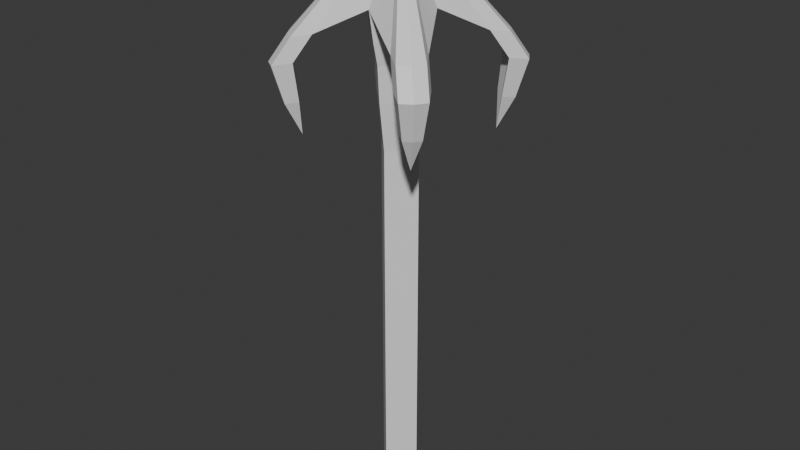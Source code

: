 # Source: Harpoon.blend  (saved by Blender 4.0.36; exported with 4.5.12 LTS)
import bpy
from mathutils import Matrix  # noqa: F401  (used for matrix-valued properties, if any)

bpy.ops.wm.read_factory_settings(use_empty=True)
scene = bpy.context.scene
scene.name = 'Scene'

# ---- collections
col_collection = bpy.data.collections.new('Collection'); scene.collection.children.link(col_collection)

# ---- materials (node trees are filled in below, after node groups)
mat_harpoon = bpy.data.materials.new('Harpoon')
mat_harpoon.use_transparent_shadow = False

# ---- material node trees
mat_harpoon.use_nodes = True; mat_harpoon.node_tree.nodes.clear()
_N = mat_harpoon.node_tree.nodes; _L = mat_harpoon.node_tree.links
n0 = _N.new('ShaderNodeBsdfPrincipled'); n0.name = 'Principled BSDF'; n0.location = (10, 300)
n0.inputs[3].default_value = 1.45
n1 = _N.new('ShaderNodeOutputMaterial'); n1.name = 'Material Output'; n1.location = (300, 300)
_L.new(n0.outputs[0], n1.inputs[0])
n1.is_active_output = True

# ---- world
world_world = bpy.data.worlds.new('World'); scene.world = world_world
world_world.use_nodes = True; world_world.node_tree.nodes.clear()
_N = world_world.node_tree.nodes; _L = world_world.node_tree.links
n0 = _N.new('ShaderNodeOutputWorld'); n0.name = 'World Output'; n0.location = (300, 300)
n1 = _N.new('ShaderNodeBackground'); n1.name = 'Background'; n1.location = (10, 300)
n1.inputs[0].default_value = (0.05088, 0.05088, 0.05088, 1.0)
_L.new(n1.outputs[0], n0.inputs[0])
n0.is_active_output = True
world_world.color = (0.05088, 0.05088, 0.05088)
world_world.use_sun_shadow = False
world_world.sun_shadow_jitter_overblur = 0.0

# ---- meshes
me_cone_002 = bpy.data.meshes.new('Cone.002')
me_cone_002.from_pydata([(-2.352e-08, 0.04963, 0.3054), (0.05332, 0.07863, 0.2758), (0.06942, 0.06787, 0.2758), (0.08018, 0.05177, 0.2758), (0.04963, -1.65e-09, 0.3054), (0.08018, -0.05177, 0.2758), (0.06942, -0.06787, 0.2758), (0.05332, -0.07863, 0.2758), (-2.352e-08, -0.04963, 0.3054), (-0.05332, -0.07863, 0.2758), (-0.06942, -0.06787, 0.2758), (-0.08018, -0.05177, 0.2758), (-0.04963, -1.65e-09, 0.3054), (-0.08018, 0.05177, 0.2758), (-0.06942, 0.06787, 0.2758), (-0.05332, 0.07863, 0.2758), (-2.352e-08, -1.65e-09, 0.4046), (0.06877, 0.09349, 0.2448), (0.07163, 0.09257, 0.2726), (0.0846, 0.0839, 0.2726), (0.09327, 0.07092, 0.2726), (0.09327, -0.07092, 0.2726), (0.0846, -0.0839, 0.2726), (0.07163, -0.09257, 0.2726), (-0.07163, -0.09257, 0.2726), (-0.0846, -0.0839, 0.2726), (-0.09327, -0.07092, 0.2726), (-0.09327, 0.07092, 0.2726), (-0.0846, 0.0839, 0.2726), (-0.07163, 0.09257, 0.2726), (0.08488, 0.08273, 0.2448), (0.1001, 0.09876, 0.2415), (0.09564, 0.06663, 0.2448), (0.09564, -0.06663, 0.2448), (0.08488, -0.08273, 0.2448), (0.1087, -0.08578, 0.2415), (0.06877, -0.09349, 0.2448), (-0.06877, -0.09349, 0.2448), (-0.08488, -0.08273, 0.2448), (0.08708, 0.1074, 0.2415), (-0.09564, -0.06663, 0.2448), (-0.09564, 0.06663, 0.2448), (-0.08488, 0.08273, 0.2448), (-0.06877, 0.09349, 0.2448), (0.1087, 0.08578, 0.2415), (0.1001, -0.09876, 0.2415), (0.08708, -0.1074, 0.2415), (-0.08708, -0.1074, 0.2415), (-0.1001, -0.09876, 0.2415), (-0.1087, -0.08578, 0.2415), (-0.1087, 0.08578, 0.2415), (-0.1001, 0.09876, 0.2415), (-0.08708, 0.1074, 0.2415), (0.09071, 0.0894, 0.1967), (0.09664, 0.08054, 0.1967), (0.08185, 0.09532, 0.1967), (-0.08034, 0.07845, 0.1989), (-0.06934, 0.0858, 0.1989), (-0.08769, 0.06745, 0.1989), (-0.08034, -0.07845, 0.1989), (-0.08769, -0.06745, 0.1989), (0.06934, 0.0858, 0.1989), (-0.06934, -0.0858, 0.1989), (0.08034, -0.07845, 0.1989), (0.06934, -0.0858, 0.1989), (0.09664, -0.08054, 0.1967), (0.08769, -0.06745, 0.1989), (0.08034, 0.07845, 0.1989), (0.08769, 0.06745, 0.1989), (0.09071, -0.0894, 0.1967), (0.08185, -0.09532, 0.1967), (-0.08185, -0.09532, 0.1967), (-0.09071, -0.0894, 0.1967), (-0.09664, -0.08054, 0.1967), (-0.09664, 0.08054, 0.1967), (-0.09071, 0.0894, 0.1967), (-0.08185, 0.09532, 0.1967), (0.07676, 0.0753, 0.1571), (-0.07676, 0.0753, 0.1571), (-0.07676, -0.0753, 0.1571), (0.07676, -0.0753, 0.1571), (0.04293, -1.65e-09, 0.2674), (-0.04293, -1.65e-09, 0.2674), (-2.352e-08, 0.04293, 0.2674), (-2.352e-08, -0.04293, 0.2674), (0.03683, -1.65e-09, 0.2418), (-2.352e-08, 0.03683, 0.2418), (-2.352e-08, -0.03683, 0.2418), (-0.03683, -1.65e-09, 0.2418), (0.03439, -1.65e-09, 0.2003), (-2.352e-08, 0.03439, 0.2003), (-2.352e-08, -0.03439, 0.2003), (-0.03439, -1.65e-09, 0.2003), (0.0271, -1.542e-09, 0.1414), (-2.378e-08, 0.0271, 0.1414), (-2.378e-08, -0.0271, 0.1414), (-0.0271, -1.542e-09, 0.1414), (0.0271, -1.542e-09, -0.3246), (-2.378e-08, 0.0271, -0.3246), (-2.378e-08, -0.0271, -0.3246), (-0.0271, -1.542e-09, -0.3246)], [], [(13, 27, 50, 41), (6, 5, 33, 34), (4, 3, 16), (5, 4, 16), (13, 16, 27), (21, 22, 45, 35), (8, 7, 16), (9, 8, 16), (9, 16, 24), (2, 1, 17, 30), (12, 11, 16), (13, 12, 16), (5, 16, 21), (1, 16, 18), (15, 16, 0), (12, 0, 83, 82), (16, 1, 0), (19, 18, 16), (20, 19, 16), (22, 21, 16), (23, 22, 16), (25, 24, 16), (26, 25, 16), (28, 27, 16), (29, 28, 16), (29, 15, 43, 52), (25, 26, 49, 48), (16, 3, 20), (9, 24, 47, 37), (16, 7, 23), (26, 11, 40, 49), (16, 11, 26), (16, 15, 29), (30, 17, 61, 67), (35, 45, 69, 65), (42, 41, 58, 56), (52, 43, 57, 76), (36, 34, 63, 64), (37, 47, 71, 62), (49, 40, 60, 73), (43, 42, 56, 57), (10, 9, 37, 38), (5, 21, 35, 33), (14, 13, 41, 42), (22, 23, 46, 45), (3, 2, 30, 32), (1, 18, 39, 17), (18, 19, 31, 39), (27, 28, 51, 50), (7, 6, 34, 36), (11, 10, 38, 40), (15, 14, 42, 43), (20, 3, 32, 44), (19, 20, 44, 31), (28, 29, 52, 51), (24, 25, 48, 47), (23, 7, 36, 46), (57, 56, 78), (54, 68, 77), (63, 66, 80), (72, 73, 79), (55, 53, 77), (66, 65, 80), (71, 72, 79), (53, 54, 77), (41, 50, 74, 58), (33, 35, 65, 66), (45, 46, 70, 69), (40, 38, 59, 60), (47, 48, 72, 71), (34, 33, 66, 63), (48, 49, 73, 72), (17, 39, 55, 61), (39, 31, 53, 55), (44, 32, 68, 54), (32, 30, 67, 68), (50, 51, 75, 74), (46, 36, 64, 70), (31, 44, 54, 53), (51, 52, 76, 75), (38, 37, 62, 59), (14, 15, 0), (10, 11, 12), (6, 7, 8), (4, 6, 8), (0, 2, 4), (4, 5, 6), (8, 9, 10), (12, 13, 14), (74, 75, 78), (68, 67, 77), (70, 64, 80), (56, 58, 78), (75, 76, 78), (73, 60, 79), (60, 59, 79), (62, 71, 79), (67, 61, 77), (76, 57, 78), (61, 55, 77), (65, 69, 80), (59, 62, 79), (58, 74, 78), (69, 70, 80), (64, 63, 80), (2, 3, 4), (0, 1, 2), (8, 10, 12), (12, 14, 0), (8, 12, 82, 84), (81, 84, 87, 85), (82, 83, 86, 88), (0, 4, 81, 83), (4, 8, 84, 81), (87, 88, 92, 91), (86, 85, 89, 90), (83, 81, 85, 86), (84, 82, 88, 87), (92, 90, 94, 96), (91, 92, 96, 95), (88, 86, 90, 92), (85, 87, 91, 89), (93, 95, 99, 97), (96, 94, 98, 100), (89, 91, 95, 93), (90, 89, 93, 94), (98, 99, 100), (98, 97, 99), (94, 93, 97, 98), (95, 96, 100, 99)])
_uv = me_cone_002.uv_layers.new(name='UVMap')
_uv.uv.foreach_set('vector', [0.5283, 0.3418, 0.5283, 0.3418, 0.5283, 0.3418, 0.5283, 0.3418, 0.9197, 0.08029, 0.9717, 0.1582, 0.9717, 0.1582, 0.9197, 0.08029, 0.99, 0.25, 0.4717, 0.3418, 0.25, 0.25, 0.9717, 0.1582, 0.49, 0.25, 0.25, 0.25, 0.5283, 0.3418, 0.25, 0.25, 0.5283, 0.3418, 0.4717, 0.1582, 0.9197, 0.08029, 0.9197, 0.08029, 0.4717, 0.1582, 0.75, 0.01, 0.3418, 0.02827, 0.25, 0.25, 0.6582, 0.02827, 0.25, 0.01, 0.25, 0.25, 0.6582, 0.02827, 0.25, 0.25, 0.6582, 0.02827, 0.9197, 0.4197, 0.8418, 0.4717, 0.8418, 0.4717, 0.9197, 0.4197, 0.51, 0.25, 0.02827, 0.1582, 0.25, 0.25, 0.5283, 0.3418, 0.01, 0.25, 0.25, 0.25, 0.9717, 0.1582, 0.25, 0.25, 0.9717, 0.1582, 0.8418, 0.4717, 0.25, 0.25, 0.8418, 0.4717, 0.1582, 0.4717, 0.25, 0.25, 0.75, 0.49, 0.51, 0.25, 0.75, 0.49, 0.75, 0.49, 0.51, 0.25, 0.25, 0.25, 0.8418, 0.4717, 0.25, 0.49, 0.9197, 0.4197, 0.3418, 0.4717, 0.25, 0.25, 0.9717, 0.3418, 0.4197, 0.4197, 0.25, 0.25, 0.9197, 0.08029, 0.4717, 0.1582, 0.25, 0.25, 0.8418, 0.02827, 0.4197, 0.08029, 0.25, 0.25, 0.5803, 0.08029, 0.1582, 0.02827, 0.25, 0.25, 0.5283, 0.1582, 0.08029, 0.08029, 0.25, 0.25, 0.5803, 0.4197, 0.02827, 0.3418, 0.25, 0.25, 0.6582, 0.4717, 0.08029, 0.4197, 0.25, 0.25, 0.1582, 0.4717, 0.1582, 0.4717, 0.1582, 0.4717, 0.1582, 0.4717, 0.08029, 0.08029, 0.5283, 0.1582, 0.5283, 0.1582, 0.08029, 0.08029, 0.25, 0.25, 0.4717, 0.3418, 0.4717, 0.3418, 0.6582, 0.02827, 0.6582, 0.02827, 0.6582, 0.02827, 0.6582, 0.02827, 0.25, 0.25, 0.3418, 0.02827, 0.3418, 0.02827, 0.02827, 0.1582, 0.02827, 0.1582, 0.02827, 0.1582, 0.02827, 0.1582, 0.25, 0.25, 0.02827, 0.1582, 0.02827, 0.1582, 0.25, 0.25, 0.1582, 0.4717, 0.1582, 0.4717, 0.9197, 0.4197, 0.8418, 0.4717, 0.8418, 0.4717, 0.9197, 0.4197, 0.4717, 0.1582, 0.9197, 0.08029, 0.9197, 0.08029, 0.4717, 0.1582, 0.5803, 0.4197, 0.5283, 0.3418, 0.5283, 0.3418, 0.5803, 0.4197, 0.1582, 0.4717, 0.1582, 0.4717, 0.1582, 0.4717, 0.1582, 0.4717, 0.8418, 0.02827, 0.9197, 0.08029, 0.9197, 0.08029, 0.8418, 0.02827, 0.6582, 0.02827, 0.6582, 0.02827, 0.6582, 0.02827, 0.6582, 0.02827, 0.02827, 0.1582, 0.02827, 0.1582, 0.02827, 0.1582, 0.02827, 0.1582, 0.6582, 0.4717, 0.5803, 0.4197, 0.5803, 0.4197, 0.6582, 0.4717, 0.5803, 0.08029, 0.6582, 0.02827, 0.6582, 0.02827, 0.5803, 0.08029, 0.9717, 0.1582, 0.9717, 0.1582, 0.9717, 0.1582, 0.9717, 0.1582, 0.5803, 0.4197, 0.5283, 0.3418, 0.5283, 0.3418, 0.5803, 0.4197, 0.4197, 0.08029, 0.8418, 0.02827, 0.8418, 0.02827, 0.4197, 0.08029, 0.9717, 0.3418, 0.9197, 0.4197, 0.9197, 0.4197, 0.9717, 0.3418, 0.8418, 0.4717, 0.8418, 0.4717, 0.8418, 0.4717, 0.8418, 0.4717, 0.3418, 0.4717, 0.9197, 0.4197, 0.9197, 0.4197, 0.3418, 0.4717, 0.02827, 0.3418, 0.5803, 0.4197, 0.5803, 0.4197, 0.02827, 0.3418, 0.8418, 0.02827, 0.9197, 0.08029, 0.9197, 0.08029, 0.8418, 0.02827, 0.5283, 0.1582, 0.5803, 0.08029, 0.5803, 0.08029, 0.5283, 0.1582, 0.6582, 0.4717, 0.5803, 0.4197, 0.5803, 0.4197, 0.6582, 0.4717, 0.4717, 0.3418, 0.4717, 0.3418, 0.4717, 0.3418, 0.4717, 0.3418, 0.4197, 0.4197, 0.9717, 0.3418, 0.9717, 0.3418, 0.4197, 0.4197, 0.08029, 0.4197, 0.6582, 0.4717, 0.6582, 0.4717, 0.08029, 0.4197, 0.1582, 0.02827, 0.5803, 0.08029, 0.5803, 0.08029, 0.1582, 0.02827, 0.3418, 0.02827, 0.3418, 0.02827, 0.3418, 0.02827, 0.3418, 0.02827, 0.6582, 0.4717, 0.5803, 0.4197, 0.6582, 0.4717, 0.4717, 0.3418, 0.4717, 0.3418, 0.4717, 0.3418, 0.9197, 0.08029, 0.9717, 0.1582, 0.9197, 0.08029, 0.08029, 0.08029, 0.5283, 0.1582, 0.08029, 0.08029, 0.3418, 0.4717, 0.9197, 0.4197, 0.3418, 0.4717, 0.9717, 0.1582, 0.9717, 0.1582, 0.9717, 0.1582, 0.1582, 0.02827, 0.5803, 0.08029, 0.1582, 0.02827, 0.4197, 0.4197, 0.9717, 0.3418, 0.4197, 0.4197, 0.5283, 0.3418, 0.5283, 0.3418, 0.5283, 0.3418, 0.5283, 0.3418, 0.9717, 0.1582, 0.9717, 0.1582, 0.9717, 0.1582, 0.9717, 0.1582, 0.4197, 0.08029, 0.8418, 0.02827, 0.8418, 0.02827, 0.4197, 0.08029, 0.5283, 0.1582, 0.5803, 0.08029, 0.5803, 0.08029, 0.5283, 0.1582, 0.1582, 0.02827, 0.5803, 0.08029, 0.5803, 0.08029, 0.1582, 0.02827, 0.9197, 0.08029, 0.9717, 0.1582, 0.9717, 0.1582, 0.9197, 0.08029, 0.08029, 0.08029, 0.5283, 0.1582, 0.5283, 0.1582, 0.08029, 0.08029, 0.8418, 0.4717, 0.8418, 0.4717, 0.8418, 0.4717, 0.8418, 0.4717, 0.3418, 0.4717, 0.9197, 0.4197, 0.9197, 0.4197, 0.3418, 0.4717, 0.4717, 0.3418, 0.4717, 0.3418, 0.4717, 0.3418, 0.4717, 0.3418, 0.9717, 0.3418, 0.9197, 0.4197, 0.9197, 0.4197, 0.9717, 0.3418, 0.02827, 0.3418, 0.5803, 0.4197, 0.5803, 0.4197, 0.02827, 0.3418, 0.3418, 0.02827, 0.3418, 0.02827, 0.3418, 0.02827, 0.3418, 0.02827, 0.4197, 0.4197, 0.9717, 0.3418, 0.9717, 0.3418, 0.4197, 0.4197, 0.08029, 0.4197, 0.6582, 0.4717, 0.6582, 0.4717, 0.08029, 0.4197, 0.5803, 0.08029, 0.6582, 0.02827, 0.6582, 0.02827, 0.5803, 0.08029, 0.5803, 0.4197, 0.6582, 0.4717, 0.75, 0.49, 0.5803, 0.08029, 0.5283, 0.1582, 0.51, 0.25, 0.9197, 0.08029, 0.8418, 0.02827, 0.75, 0.01, 0.99, 0.25, 0.9197, 0.08029, 0.75, 0.01, 0.75, 0.49, 0.9197, 0.4197, 0.99, 0.25, 0.99, 0.25, 0.9717, 0.1582, 0.9197, 0.08029, 0.75, 0.01, 0.6582, 0.02827, 0.5803, 0.08029, 0.51, 0.25, 0.5283, 0.3418, 0.5803, 0.4197, 0.02827, 0.3418, 0.5803, 0.4197, 0.02827, 0.3418, 0.9717, 0.3418, 0.9197, 0.4197, 0.9717, 0.3418, 0.3418, 0.02827, 0.3418, 0.02827, 0.3418, 0.02827, 0.5803, 0.4197, 0.5283, 0.3418, 0.5803, 0.4197, 0.08029, 0.4197, 0.6582, 0.4717, 0.08029, 0.4197, 0.02827, 0.1582, 0.02827, 0.1582, 0.02827, 0.1582, 0.5283, 0.1582, 0.5803, 0.08029, 0.5283, 0.1582, 0.6582, 0.02827, 0.6582, 0.02827, 0.6582, 0.02827, 0.9197, 0.4197, 0.8418, 0.4717, 0.9197, 0.4197, 0.1582, 0.4717, 0.1582, 0.4717, 0.1582, 0.4717, 0.8418, 0.4717, 0.8418, 0.4717, 0.8418, 0.4717, 0.4717, 0.1582, 0.9197, 0.08029, 0.4717, 0.1582, 0.5803, 0.08029, 0.6582, 0.02827, 0.5803, 0.08029, 0.5283, 0.3418, 0.5283, 0.3418, 0.5283, 0.3418, 0.4197, 0.08029, 0.8418, 0.02827, 0.4197, 0.08029, 0.8418, 0.02827, 0.9197, 0.08029, 0.8418, 0.02827, 0.9197, 0.4197, 0.9717, 0.3418, 0.99, 0.25, 0.75, 0.49, 0.8418, 0.4717, 0.9197, 0.4197, 0.75, 0.01, 0.5803, 0.08029, 0.51, 0.25, 0.51, 0.25, 0.5803, 0.4197, 0.75, 0.49, 0.75, 0.01, 0.51, 0.25, 0.51, 0.25, 0.75, 0.01, 0.99, 0.25, 0.75, 0.01, 0.75, 0.01, 0.99, 0.25, 0.51, 0.25, 0.75, 0.49, 0.75, 0.49, 0.51, 0.25, 0.75, 0.49, 0.99, 0.25, 0.99, 0.25, 0.75, 0.49, 0.99, 0.25, 0.75, 0.01, 0.75, 0.01, 0.99, 0.25, 0.75, 0.01, 0.51, 0.25, 0.51, 0.25, 0.75, 0.01, 0.75, 0.49, 0.99, 0.25, 0.99, 0.25, 0.75, 0.49, 0.75, 0.49, 0.99, 0.25, 0.99, 0.25, 0.75, 0.49, 0.75, 0.01, 0.51, 0.25, 0.51, 0.25, 0.75, 0.01, 0.51, 0.25, 0.75, 0.49, 0.75, 0.49, 0.51, 0.25, 0.75, 0.01, 0.51, 0.25, 0.51, 0.25, 0.75, 0.01, 0.51, 0.25, 0.75, 0.49, 0.75, 0.49, 0.51, 0.25, 0.99, 0.25, 0.75, 0.01, 0.75, 0.01, 0.99, 0.25, 0.99, 0.25, 0.75, 0.01, 0.75, 0.01, 0.99, 0.25, 0.51, 0.25, 0.75, 0.49, 0.75, 0.49, 0.51, 0.25, 0.99, 0.25, 0.75, 0.01, 0.75, 0.01, 0.99, 0.25, 0.75, 0.49, 0.99, 0.25, 0.99, 0.25, 0.75, 0.49, 0.75, 0.49, 0.75, 0.01, 0.51, 0.25, 0.75, 0.49, 0.99, 0.25, 0.75, 0.01, 0.75, 0.49, 0.99, 0.25, 0.99, 0.25, 0.75, 0.49, 0.75, 0.01, 0.51, 0.25, 0.51, 0.25, 0.75, 0.01])
me_cone_002.materials.append(mat_harpoon)
me_cone_002.update()

# ---- objects
ob_cone = bpy.data.objects.new('Cone', me_cone_002)

# ---- transforms, parenting, visibility, modifiers, constraints
ob_cone.location = (0.0, 0.0, 0.0)

# ---- collection membership
col_collection.objects.link(ob_cone)

# ---- scene / render settings (as saved in the file)
scene.frame_start = 1; scene.frame_end = 250; scene.frame_set(1)
scene.render.engine = 'BLENDER_EEVEE_NEXT'
scene.cycles.sampling_pattern = 'TABULATED_SOBOL'
bpy.context.view_layer.update()

# ---- added for rendering (the .blend has no active camera and no usable light): camera, sun
cam_auto = bpy.data.cameras.new('AutoCamera')
cam_auto.lens = 50.0
cam_auto.sensor_width = 36.0
cam_auto.clip_end = 1000.0
ob_auto_camera = bpy.data.objects.new('AutoCamera', cam_auto)
scene.collection.objects.link(ob_auto_camera)
ob_auto_camera.location = (0.731551, -0.877861, 0.625283)
ob_auto_camera.rotation_euler = (1.09748, -7.21219e-08, 0.694738)
scene.camera = ob_auto_camera
light_auto_sun = bpy.data.lights.new('AutoSun', 'SUN')
light_auto_sun.energy = 3.0
light_auto_sun.angle = 0.0523599
ob_auto_sun = bpy.data.objects.new('AutoSun', light_auto_sun)
scene.collection.objects.link(ob_auto_sun)
ob_auto_sun.rotation_euler = (0.872665, 0.174533, 0.523599)
bpy.context.view_layer.update()
